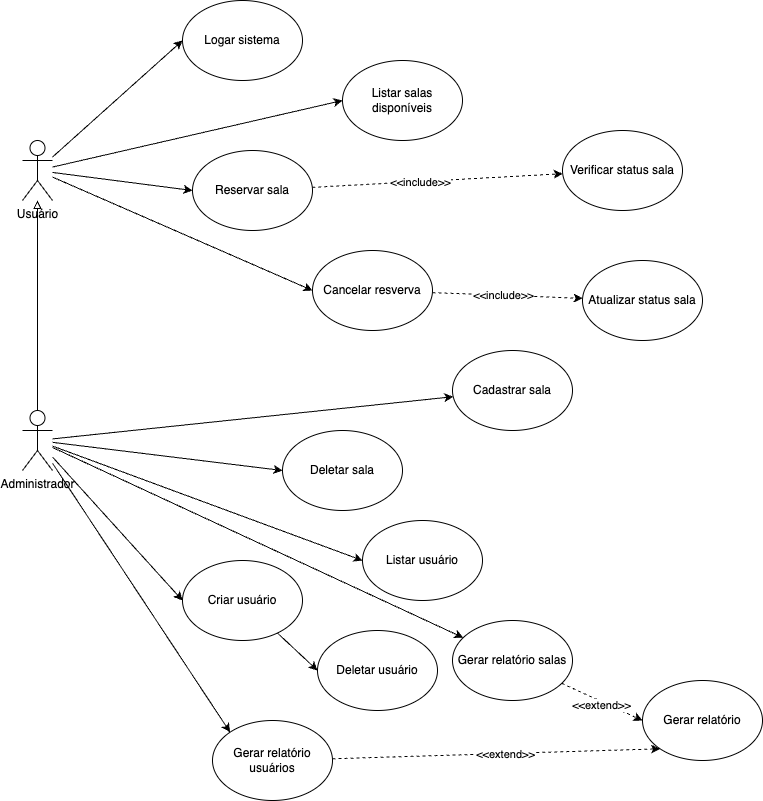

The diagram above was exported from draw.io. Its source (the exported page's mxGraphModel, read from the mxfile embedded in the PNG):
<mxGraphModel dx="1062" dy="1674" grid="1" gridSize="10" guides="1" tooltips="1" connect="1" arrows="1" fold="1" page="1" pageScale="1" pageWidth="850" pageHeight="1100" math="0" shadow="0">
  <root>
    <mxCell id="0" />
    <mxCell id="1" parent="0" />
    <mxCell id="8_Iug55vem_XjTuO-5AI-13" style="rounded=0;orthogonalLoop=1;jettySize=auto;html=1;entryX=0;entryY=0.5;entryDx=0;entryDy=0;" edge="1" parent="1" source="8_Iug55vem_XjTuO-5AI-1" target="8_Iug55vem_XjTuO-5AI-4">
      <mxGeometry relative="1" as="geometry" />
    </mxCell>
    <mxCell id="8_Iug55vem_XjTuO-5AI-23" style="rounded=0;orthogonalLoop=1;jettySize=auto;html=1;entryX=0;entryY=0.5;entryDx=0;entryDy=0;" edge="1" parent="1" source="8_Iug55vem_XjTuO-5AI-1" target="8_Iug55vem_XjTuO-5AI-5">
      <mxGeometry relative="1" as="geometry" />
    </mxCell>
    <mxCell id="8_Iug55vem_XjTuO-5AI-24" style="rounded=0;orthogonalLoop=1;jettySize=auto;html=1;entryX=0;entryY=0.5;entryDx=0;entryDy=0;" edge="1" parent="1" source="8_Iug55vem_XjTuO-5AI-1" target="8_Iug55vem_XjTuO-5AI-6">
      <mxGeometry relative="1" as="geometry" />
    </mxCell>
    <mxCell id="8_Iug55vem_XjTuO-5AI-29" style="rounded=0;orthogonalLoop=1;jettySize=auto;html=1;entryX=0;entryY=0.5;entryDx=0;entryDy=0;" edge="1" parent="1" source="8_Iug55vem_XjTuO-5AI-1" target="8_Iug55vem_XjTuO-5AI-20">
      <mxGeometry relative="1" as="geometry" />
    </mxCell>
    <mxCell id="8_Iug55vem_XjTuO-5AI-1" value="Usuário" style="shape=umlActor;verticalLabelPosition=bottom;verticalAlign=top;html=1;outlineConnect=0;" vertex="1" parent="1">
      <mxGeometry x="70" y="120" width="30" height="60" as="geometry" />
    </mxCell>
    <mxCell id="8_Iug55vem_XjTuO-5AI-3" value="" style="rounded=0;orthogonalLoop=1;jettySize=auto;html=1;endArrow=block;endFill=0;" edge="1" parent="1" source="8_Iug55vem_XjTuO-5AI-2" target="8_Iug55vem_XjTuO-5AI-1">
      <mxGeometry relative="1" as="geometry" />
    </mxCell>
    <mxCell id="8_Iug55vem_XjTuO-5AI-30" style="rounded=0;orthogonalLoop=1;jettySize=auto;html=1;" edge="1" parent="1" source="8_Iug55vem_XjTuO-5AI-2" target="8_Iug55vem_XjTuO-5AI-7">
      <mxGeometry relative="1" as="geometry" />
    </mxCell>
    <mxCell id="8_Iug55vem_XjTuO-5AI-31" style="rounded=0;orthogonalLoop=1;jettySize=auto;html=1;entryX=0;entryY=0.5;entryDx=0;entryDy=0;" edge="1" parent="1" source="8_Iug55vem_XjTuO-5AI-2" target="8_Iug55vem_XjTuO-5AI-21">
      <mxGeometry relative="1" as="geometry" />
    </mxCell>
    <mxCell id="8_Iug55vem_XjTuO-5AI-32" style="rounded=0;orthogonalLoop=1;jettySize=auto;html=1;entryX=0;entryY=0.5;entryDx=0;entryDy=0;" edge="1" parent="1" source="8_Iug55vem_XjTuO-5AI-2" target="8_Iug55vem_XjTuO-5AI-16">
      <mxGeometry relative="1" as="geometry" />
    </mxCell>
    <mxCell id="8_Iug55vem_XjTuO-5AI-33" style="rounded=0;orthogonalLoop=1;jettySize=auto;html=1;entryX=0;entryY=0.5;entryDx=0;entryDy=0;" edge="1" parent="1" source="8_Iug55vem_XjTuO-5AI-2" target="8_Iug55vem_XjTuO-5AI-10">
      <mxGeometry relative="1" as="geometry" />
    </mxCell>
    <mxCell id="8_Iug55vem_XjTuO-5AI-34" style="rounded=0;orthogonalLoop=1;jettySize=auto;html=1;entryX=0;entryY=0.5;entryDx=0;entryDy=0;" edge="1" parent="1" source="8_Iug55vem_XjTuO-5AI-10" target="8_Iug55vem_XjTuO-5AI-11">
      <mxGeometry relative="1" as="geometry" />
    </mxCell>
    <mxCell id="8_Iug55vem_XjTuO-5AI-44" style="rounded=0;orthogonalLoop=1;jettySize=auto;html=1;" edge="1" parent="1" source="8_Iug55vem_XjTuO-5AI-2" target="8_Iug55vem_XjTuO-5AI-36">
      <mxGeometry relative="1" as="geometry" />
    </mxCell>
    <mxCell id="8_Iug55vem_XjTuO-5AI-45" style="rounded=0;orthogonalLoop=1;jettySize=auto;html=1;entryX=0;entryY=0;entryDx=0;entryDy=0;" edge="1" parent="1" source="8_Iug55vem_XjTuO-5AI-2" target="8_Iug55vem_XjTuO-5AI-37">
      <mxGeometry relative="1" as="geometry" />
    </mxCell>
    <mxCell id="8_Iug55vem_XjTuO-5AI-2" value="Administrador" style="shape=umlActor;verticalLabelPosition=bottom;verticalAlign=top;html=1;outlineConnect=0;" vertex="1" parent="1">
      <mxGeometry x="70" y="390" width="30" height="60" as="geometry" />
    </mxCell>
    <mxCell id="8_Iug55vem_XjTuO-5AI-4" value="Logar sistema" style="ellipse;whiteSpace=wrap;html=1;" vertex="1" parent="1">
      <mxGeometry x="230" y="-20" width="120" height="80" as="geometry" />
    </mxCell>
    <mxCell id="8_Iug55vem_XjTuO-5AI-5" value="Listar salas disponíveis" style="ellipse;whiteSpace=wrap;html=1;" vertex="1" parent="1">
      <mxGeometry x="390" y="40" width="120" height="80" as="geometry" />
    </mxCell>
    <mxCell id="8_Iug55vem_XjTuO-5AI-18" style="rounded=0;orthogonalLoop=1;jettySize=auto;html=1;dashed=1;" edge="1" parent="1" source="8_Iug55vem_XjTuO-5AI-6" target="8_Iug55vem_XjTuO-5AI-17">
      <mxGeometry relative="1" as="geometry" />
    </mxCell>
    <mxCell id="8_Iug55vem_XjTuO-5AI-19" value="&amp;lt;&amp;lt;include&amp;gt;&amp;gt;" style="edgeLabel;html=1;align=center;verticalAlign=middle;resizable=0;points=[];" vertex="1" connectable="0" parent="8_Iug55vem_XjTuO-5AI-18">
      <mxGeometry x="-0.1348" y="-1" relative="1" as="geometry">
        <mxPoint as="offset" />
      </mxGeometry>
    </mxCell>
    <mxCell id="8_Iug55vem_XjTuO-5AI-6" value="Reservar sala" style="ellipse;whiteSpace=wrap;html=1;" vertex="1" parent="1">
      <mxGeometry x="240" y="130" width="120" height="80" as="geometry" />
    </mxCell>
    <mxCell id="8_Iug55vem_XjTuO-5AI-7" value="Cadastrar sala" style="ellipse;whiteSpace=wrap;html=1;" vertex="1" parent="1">
      <mxGeometry x="500" y="330" width="120" height="80" as="geometry" />
    </mxCell>
    <mxCell id="8_Iug55vem_XjTuO-5AI-9" value="Gerar relatório" style="ellipse;whiteSpace=wrap;html=1;" vertex="1" parent="1">
      <mxGeometry x="690" y="660" width="120" height="80" as="geometry" />
    </mxCell>
    <mxCell id="8_Iug55vem_XjTuO-5AI-11" value="Deletar usuário" style="ellipse;whiteSpace=wrap;html=1;" vertex="1" parent="1">
      <mxGeometry x="365" y="610" width="120" height="80" as="geometry" />
    </mxCell>
    <mxCell id="8_Iug55vem_XjTuO-5AI-16" value="Listar usuário" style="ellipse;whiteSpace=wrap;html=1;" vertex="1" parent="1">
      <mxGeometry x="410" y="500" width="120" height="80" as="geometry" />
    </mxCell>
    <mxCell id="8_Iug55vem_XjTuO-5AI-17" value="Verificar status sala" style="ellipse;whiteSpace=wrap;html=1;" vertex="1" parent="1">
      <mxGeometry x="610" y="110" width="120" height="80" as="geometry" />
    </mxCell>
    <mxCell id="8_Iug55vem_XjTuO-5AI-26" style="rounded=0;orthogonalLoop=1;jettySize=auto;html=1;dashed=1;" edge="1" parent="1" source="8_Iug55vem_XjTuO-5AI-20" target="8_Iug55vem_XjTuO-5AI-25">
      <mxGeometry relative="1" as="geometry" />
    </mxCell>
    <mxCell id="8_Iug55vem_XjTuO-5AI-28" value="&amp;lt;&amp;lt;include&amp;gt;&amp;gt;" style="edgeLabel;html=1;align=center;verticalAlign=middle;resizable=0;points=[];" vertex="1" connectable="0" parent="8_Iug55vem_XjTuO-5AI-26">
      <mxGeometry x="-0.0632" relative="1" as="geometry">
        <mxPoint as="offset" />
      </mxGeometry>
    </mxCell>
    <mxCell id="8_Iug55vem_XjTuO-5AI-20" value="Cancelar resverva" style="ellipse;whiteSpace=wrap;html=1;" vertex="1" parent="1">
      <mxGeometry x="360" y="230" width="120" height="80" as="geometry" />
    </mxCell>
    <mxCell id="8_Iug55vem_XjTuO-5AI-21" value="Deletar sala" style="ellipse;whiteSpace=wrap;html=1;" vertex="1" parent="1">
      <mxGeometry x="330" y="410" width="120" height="80" as="geometry" />
    </mxCell>
    <mxCell id="8_Iug55vem_XjTuO-5AI-25" value="Atualizar status sala" style="ellipse;whiteSpace=wrap;html=1;" vertex="1" parent="1">
      <mxGeometry x="630" y="240" width="120" height="80" as="geometry" />
    </mxCell>
    <mxCell id="8_Iug55vem_XjTuO-5AI-39" style="rounded=0;orthogonalLoop=1;jettySize=auto;html=1;entryX=0;entryY=0.5;entryDx=0;entryDy=0;dashed=1;" edge="1" parent="1" source="8_Iug55vem_XjTuO-5AI-36" target="8_Iug55vem_XjTuO-5AI-9">
      <mxGeometry relative="1" as="geometry" />
    </mxCell>
    <mxCell id="8_Iug55vem_XjTuO-5AI-42" value="&amp;lt;&amp;lt;extend&amp;gt;&amp;gt;" style="edgeLabel;html=1;align=center;verticalAlign=middle;resizable=0;points=[];" vertex="1" connectable="0" parent="8_Iug55vem_XjTuO-5AI-39">
      <mxGeometry x="0.0159" y="-3" relative="1" as="geometry">
        <mxPoint as="offset" />
      </mxGeometry>
    </mxCell>
    <mxCell id="8_Iug55vem_XjTuO-5AI-36" value="Gerar relatório salas" style="ellipse;whiteSpace=wrap;html=1;" vertex="1" parent="1">
      <mxGeometry x="500" y="600" width="120" height="80" as="geometry" />
    </mxCell>
    <mxCell id="8_Iug55vem_XjTuO-5AI-41" style="rounded=0;orthogonalLoop=1;jettySize=auto;html=1;entryX=0;entryY=1;entryDx=0;entryDy=0;dashed=1;" edge="1" parent="1" source="8_Iug55vem_XjTuO-5AI-37" target="8_Iug55vem_XjTuO-5AI-9">
      <mxGeometry relative="1" as="geometry" />
    </mxCell>
    <mxCell id="8_Iug55vem_XjTuO-5AI-43" value="&amp;lt;&amp;lt;extend&amp;gt;&amp;gt;" style="edgeLabel;html=1;align=center;verticalAlign=middle;resizable=0;points=[];" vertex="1" connectable="0" parent="8_Iug55vem_XjTuO-5AI-41">
      <mxGeometry x="0.0549" y="-1" relative="1" as="geometry">
        <mxPoint as="offset" />
      </mxGeometry>
    </mxCell>
    <mxCell id="8_Iug55vem_XjTuO-5AI-37" value="Gerar relatório usuários" style="ellipse;whiteSpace=wrap;html=1;" vertex="1" parent="1">
      <mxGeometry x="260" y="700" width="120" height="80" as="geometry" />
    </mxCell>
    <mxCell id="8_Iug55vem_XjTuO-5AI-46" value="" style="rounded=0;orthogonalLoop=1;jettySize=auto;html=1;entryX=0;entryY=0.5;entryDx=0;entryDy=0;" edge="1" parent="1" source="8_Iug55vem_XjTuO-5AI-2" target="8_Iug55vem_XjTuO-5AI-10">
      <mxGeometry relative="1" as="geometry">
        <mxPoint x="100" y="432" as="sourcePoint" />
        <mxPoint x="365" y="650" as="targetPoint" />
      </mxGeometry>
    </mxCell>
    <mxCell id="8_Iug55vem_XjTuO-5AI-10" value="Criar usuário" style="ellipse;whiteSpace=wrap;html=1;" vertex="1" parent="1">
      <mxGeometry x="230" y="540" width="120" height="80" as="geometry" />
    </mxCell>
  </root>
</mxGraphModel>